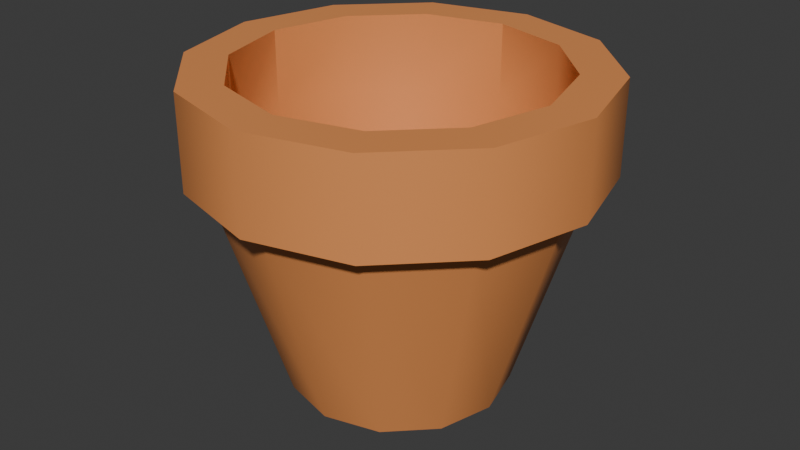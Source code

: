 # Source: pot.blend  (saved by Blender 4.1.24; exported with 4.5.12 LTS)
import bpy
from mathutils import Matrix  # noqa: F401  (used for matrix-valued properties, if any)

bpy.ops.wm.read_factory_settings(use_empty=True)
scene = bpy.context.scene
scene.name = 'Scene'

# ---- collections
col_collection = bpy.data.collections.new('Collection'); scene.collection.children.link(col_collection)

# ---- materials (node trees are filled in below, after node groups)
mat_material = bpy.data.materials.new('Material')
mat_material.alpha_threshold = 0.0
mat_material.use_transparent_shadow = False
mat_material.roughness = 0.5
mat_material.line_color = (0.0, 0.0, 0.0, 1.0)

# ---- material node trees
mat_material.use_nodes = True; mat_material.node_tree.nodes.clear()
_N = mat_material.node_tree.nodes; _L = mat_material.node_tree.links
n0 = _N.new('ShaderNodeOutputMaterial'); n0.name = 'Material Output'; n0.location = (300, 300)
n1 = _N.new('ShaderNodeBsdfPrincipled'); n1.name = 'Principled BSDF'; n1.location = (10, 300)
n1.inputs[0].default_value = (0.8003, 0.2949, 0.09188, 1.0)
n1.inputs[3].default_value = 1.45
_L.new(n1.outputs[0], n0.inputs[0])
n0.is_active_output = True

# ---- world
world_world = bpy.data.worlds.new('World'); scene.world = world_world
world_world.use_nodes = True; world_world.node_tree.nodes.clear()
_N = world_world.node_tree.nodes; _L = world_world.node_tree.links
n0 = _N.new('ShaderNodeOutputWorld'); n0.name = 'World Output'; n0.location = (300, 300)
n1 = _N.new('ShaderNodeBackground'); n1.name = 'Background'; n1.location = (10, 300)
n1.inputs[0].default_value = (0.05088, 0.05088, 0.05088, 1.0)
_L.new(n1.outputs[0], n0.inputs[0])
n0.is_active_output = True
world_world.color = (0.05088, 0.05088, 0.05088)
world_world.use_sun_shadow = False
world_world.sun_shadow_jitter_overblur = 0.0

# ---- meshes
me_cylinder = bpy.data.meshes.new('Cylinder')
me_cylinder.from_pydata([(-3.004e-09, 0.3584, -0.6901), (-4.591e-09, 0.5805, 0.03607), (0.1792, 0.3104, -0.6901), (0.2903, 0.5027, 0.03607), (0.3104, 0.1792, -0.6901), (0.5027, 0.2903, 0.03607), (0.3584, -3.14e-09, -0.6901), (0.5805, -2.173e-09, 0.03607), (0.3104, -0.1792, -0.6901), (0.5027, -0.2903, 0.03607), (0.1792, -0.3104, -0.6901), (0.2903, -0.5027, 0.03607), (-3.004e-09, -0.3584, -0.6901), (-4.591e-09, -0.5805, 0.03607), (-0.1792, -0.3104, -0.6901), (-0.2903, -0.5027, 0.03607), (-0.3104, -0.1792, -0.6901), (-0.5027, -0.2903, 0.03607), (-0.3584, -3.14e-09, -0.6901), (-0.5805, -2.173e-09, 0.03607), (-0.3104, 0.1792, -0.6901), (-0.5027, 0.2903, 0.03607), (-0.1792, 0.3104, -0.6901), (-0.2903, 0.5027, 0.03607), (0.2539, 0.4398, 0.339), (-4.494e-09, 0.5079, 0.339), (0.4398, 0.2539, 0.339), (0.5079, -3.257e-09, 0.339), (0.4398, -0.2539, 0.339), (0.2539, -0.4398, 0.339), (-4.494e-09, -0.5079, 0.339), (-0.2539, -0.4398, 0.339), (-0.4398, -0.2539, 0.339), (-0.5079, -3.257e-09, 0.339), (-0.4398, 0.2539, 0.339), (-0.2539, 0.4398, 0.339), (0.2903, 0.5027, 0.339), (-4.591e-09, 0.5805, 0.339), (0.5027, 0.2903, 0.339), (0.5805, -2.173e-09, 0.339), (0.5027, -0.2903, 0.339), (0.2903, -0.5027, 0.339), (-4.591e-09, -0.5805, 0.339), (-0.2903, -0.5027, 0.339), (-0.5027, -0.2903, 0.339), (-0.5805, -2.173e-09, 0.339), (-0.5027, 0.2903, 0.339), (-0.2903, 0.5027, 0.339), (0.2539, 0.4398, 0.08917), (5.255e-10, 0.5079, 0.08917), (0.4398, 0.2539, 0.08917), (0.5079, -3.257e-09, 0.08917), (0.4398, -0.2539, 0.08917), (0.2539, -0.4398, 0.08917), (5.255e-10, -0.5079, 0.08917), (-0.2539, -0.4398, 0.08917), (-0.4398, -0.2539, 0.08917), (-0.5079, -3.257e-09, 0.08917), (-0.4398, 0.2539, 0.08917), (-0.2539, 0.4398, 0.08917), (0.3224, 0.5585, 0.03607), (-4.591e-09, 0.6449, 0.03607), (0.5585, 0.3224, 0.03607), (0.6449, -2.173e-09, 0.03607), (0.5585, -0.3224, 0.03607), (0.3224, -0.5585, 0.03607), (-4.591e-09, -0.6449, 0.03607), (-0.3224, -0.5585, 0.03607), (-0.5585, -0.3224, 0.03607), (-0.6449, -2.173e-09, 0.03607), (-0.5585, 0.3224, 0.03607), (-0.3224, 0.5585, 0.03607), (0.3224, 0.5585, 0.339), (-4.591e-09, 0.6449, 0.339), (0.5585, 0.3224, 0.339), (0.6449, -2.173e-09, 0.339), (0.5585, -0.3224, 0.339), (0.3224, -0.5585, 0.339), (-4.591e-09, -0.6449, 0.339), (-0.3224, -0.5585, 0.339), (-0.5585, -0.3224, 0.339), (-0.6449, -2.173e-09, 0.339), (-0.5585, 0.3224, 0.339), (-0.3224, 0.5585, 0.339), (0.1572, 0.2723, -0.4882), (1.683e-08, 0.3145, -0.4882), (0.2723, 0.1572, -0.4882), (0.3145, -3.79e-09, -0.4882), (0.2723, -0.1572, -0.4882), (0.1572, -0.2723, -0.4882), (1.683e-08, -0.3145, -0.4882), (-0.1572, -0.2723, -0.4882), (-0.2723, -0.1572, -0.4882), (-0.3145, -3.79e-09, -0.4882), (-0.2723, 0.1572, -0.4882), (-0.1572, 0.2723, -0.4882)], [], [(0, 1, 3, 2), (2, 3, 5, 4), (4, 5, 7, 6), (6, 7, 9, 8), (8, 9, 11, 10), (10, 11, 13, 12), (12, 13, 15, 14), (14, 15, 17, 16), (16, 17, 19, 18), (18, 19, 21, 20), (7, 5, 62, 63), (20, 21, 23, 22), (22, 23, 1, 0), (0, 2, 4, 6, 8, 10, 12, 14, 16, 18, 20, 22), (31, 30, 54, 55), (45, 46, 82, 81), (36, 38, 74, 72), (44, 45, 81, 80), (21, 19, 69, 70), (11, 9, 64, 65), (37, 36, 72, 73), (43, 44, 80, 79), (1, 23, 71, 61), (15, 13, 66, 67), (5, 3, 60, 62), (42, 43, 79, 78), (25, 24, 36, 37), (24, 26, 38, 36), (26, 27, 39, 38), (27, 28, 40, 39), (28, 29, 41, 40), (29, 30, 42, 41), (30, 31, 43, 42), (31, 32, 44, 43), (32, 33, 45, 44), (33, 34, 46, 45), (34, 35, 47, 46), (35, 25, 37, 47), (48, 49, 85, 84), (28, 27, 51, 52), (35, 34, 58, 59), (24, 25, 49, 48), (32, 31, 55, 56), (29, 28, 52, 53), (25, 35, 59, 49), (26, 24, 48, 50), (33, 32, 56, 57), (30, 29, 53, 54), (27, 26, 50, 51), (34, 33, 57, 58), (68, 67, 79, 80), (67, 66, 78, 79), (66, 65, 77, 78), (65, 64, 76, 77), (64, 63, 75, 76), (61, 71, 83, 73), (60, 61, 73, 72), (63, 62, 74, 75), (71, 70, 82, 83), (62, 60, 72, 74), (70, 69, 81, 82), (69, 68, 80, 81), (17, 15, 67, 68), (38, 39, 75, 74), (3, 1, 61, 60), (46, 47, 83, 82), (39, 40, 76, 75), (13, 11, 65, 66), (23, 21, 70, 71), (47, 37, 73, 83), (40, 41, 77, 76), (9, 7, 63, 64), (19, 17, 68, 69), (41, 42, 78, 77), (84, 85, 95, 94, 93, 92, 91, 90, 89, 88, 87, 86), (56, 55, 91, 92), (53, 52, 88, 89), (49, 59, 95, 85), (50, 48, 84, 86), (57, 56, 92, 93), (54, 53, 89, 90), (51, 50, 86, 87), (58, 57, 93, 94), (55, 54, 90, 91), (52, 51, 87, 88), (59, 58, 94, 95)])
me_cylinder.polygons.foreach_set('use_smooth', [True] * 86)
_k = set([(0, 2), (0, 22), (1, 3), (1, 23), (2, 4), (3, 5), (4, 6), (5, 7), (6, 8), (7, 9), (8, 10), (9, 11), (10, 12), (11, 13), (12, 14), (13, 15), (14, 16), (15, 17), (16, 18), (17, 19), (18, 20), (19, 21), (20, 22), (21, 23), (24, 25), (24, 26), (25, 35), (25, 49), (26, 27), (27, 28), (27, 51), (28, 29), (29, 30), (30, 31), (30, 54), (31, 32), (32, 33), (33, 34), (33, 57), (34, 35), (60, 61), (60, 62), (61, 71), (62, 63), (63, 64), (64, 65), (65, 66), (66, 67), (67, 68), (68, 69), (69, 70), (70, 71), (72, 73), (72, 74), (73, 83), (74, 75), (75, 76), (76, 77), (77, 78), (78, 79), (79, 80), (80, 81), (81, 82), (82, 83), (84, 85), (84, 86), (85, 95), (86, 87), (87, 88), (88, 89), (89, 90), (90, 91), (91, 92), (92, 93), (93, 94), (94, 95)])
me_cylinder.attributes.new('sharp_edge', 'BOOLEAN', 'EDGE').data.foreach_set('value', [ (min(e.vertices), max(e.vertices)) in _k for e in me_cylinder.edges])
_uv = me_cylinder.uv_layers.new(name='UVMap')
_uv.uv.foreach_set('vector', [0.5966, 0.1523, 0.3771, 0.1697, 0.3771, 0.07874, 0.5966, 0.09613, 0.5966, 0.09613, 0.3771, 0.07874, 0.3769, 1.407e-09, 0.5965, 0.04752, 0.5965, 0.6976, 0.3769, 0.7452, 0.3771, 0.6664, 0.5966, 0.649, 0.5966, 0.649, 0.3771, 0.6664, 0.3771, 0.5755, 0.5966, 0.5929, 0.5966, 0.5929, 0.3771, 0.5755, 0.3769, 0.4968, 0.5965, 0.5443, 0.8161, 0.2009, 0.5966, 0.2484, 0.5967, 0.1697, 0.8162, 0.1523, 0.8162, 0.1523, 0.5967, 0.1697, 0.5967, 0.07874, 0.8162, 0.09613, 0.8162, 0.09613, 0.5967, 0.07874, 0.5966, -4.496e-11, 0.8161, 0.04752, 0.5965, 0.4493, 0.3769, 0.4968, 0.3771, 0.418, 0.5966, 0.4006, 0.5966, 0.4006, 0.3771, 0.418, 0.3771, 0.3271, 0.5966, 0.3445, 0.143, 0.01882, 0.06427, 0.06427, 0.0505, 0.0505, 0.138, -1.032e-08, 0.5966, 0.3445, 0.3771, 0.3271, 0.3769, 0.2484, 0.5965, 0.2959, 0.5965, 0.2009, 0.3769, 0.2484, 0.3771, 0.1697, 0.5966, 0.1523, 0.2095, 0.8867, 0.1814, 0.9353, 0.1328, 0.9633, 0.07667, 0.9633, 0.02806, 0.9353, -3.911e-08, 0.8867, -3.497e-08, 0.8305, 0.02806, 0.7819, 0.07667, 0.7539, 0.1328, 0.7539, 0.1814, 0.7819, 0.2095, 0.8305, 0.6655, 0.2484, 0.745, 0.2484, 0.745, 0.324, 0.6655, 0.324, 0.143, 0.3958, 0.06427, 0.4412, 0.0505, 0.4274, 0.138, 0.3769, 0.06427, 0.6896, 0.143, 0.7351, 0.138, 0.7539, 0.0505, 0.7034, 0.2339, 0.3958, 0.143, 0.3958, 0.138, 0.3769, 0.239, 0.3769, 0.143, 0.3581, 0.2339, 0.3581, 0.239, 0.3769, 0.138, 0.3769, 0.3127, 0.06427, 0.2339, 0.01882, 0.239, -1.83e-08, 0.3264, 0.0505, 0.01882, 0.6109, 0.06427, 0.6896, 0.0505, 0.7034, -1.199e-09, 0.6159, 0.3127, 0.4412, 0.2339, 0.3958, 0.239, 0.3769, 0.3264, 0.4274, 0.01882, 0.2339, 0.06427, 0.3127, 0.0505, 0.3264, 1.24e-09, 0.239, 0.3581, 0.2339, 0.3581, 0.143, 0.3769, 0.138, 0.3769, 0.239, 0.06427, 0.06427, 0.01882, 0.143, -7.267e-09, 0.138, 0.0505, 0.0505, 0.3581, 0.5199, 0.3127, 0.4412, 0.3264, 0.4274, 0.3769, 0.5149, 0.04004, 0.6052, 0.07981, 0.6741, 0.06427, 0.6896, 0.01882, 0.6109, 0.07981, 0.6741, 0.1487, 0.7138, 0.143, 0.7351, 0.06427, 0.6896, 0.1487, 0.7138, 0.2282, 0.7138, 0.2339, 0.7351, 0.143, 0.7351, 0.2282, 0.7138, 0.2971, 0.6741, 0.3127, 0.6896, 0.2339, 0.7351, 0.2971, 0.6741, 0.3369, 0.6052, 0.3581, 0.6109, 0.3127, 0.6896, 0.3369, 0.6052, 0.3369, 0.5256, 0.3581, 0.5199, 0.3581, 0.6109, 0.3369, 0.5256, 0.2971, 0.4567, 0.3127, 0.4412, 0.3581, 0.5199, 0.2971, 0.4567, 0.2282, 0.417, 0.2339, 0.3958, 0.3127, 0.4412, 0.2282, 0.417, 0.1487, 0.417, 0.143, 0.3958, 0.2339, 0.3958, 0.1487, 0.417, 0.07981, 0.4567, 0.06427, 0.4412, 0.143, 0.3958, 0.07981, 0.4567, 0.04004, 0.5256, 0.01882, 0.5199, 0.06427, 0.4412, 0.04004, 0.5256, 0.04004, 0.6052, 0.01882, 0.6109, 0.01882, 0.5199, 0.6655, 0.825, 0.745, 0.825, 0.7299, 0.9999, 0.6806, 0.9999, 0.6655, 0.4989, 0.745, 0.4989, 0.745, 0.5745, 0.6655, 0.5745, 0.3769, 0.7453, 0.4458, 0.7452, 0.4458, 0.8207, 0.3769, 0.8209, 0.6655, 0.7495, 0.745, 0.7495, 0.745, 0.825, 0.6655, 0.825, 0.5966, 0.2485, 0.6655, 0.2484, 0.6655, 0.324, 0.5966, 0.3241, 0.5966, 0.4991, 0.6655, 0.4989, 0.6655, 0.5745, 0.5966, 0.5746, 0.745, 0.7495, 0.8139, 0.7496, 0.8139, 0.8252, 0.745, 0.825, 0.5966, 0.7496, 0.6655, 0.7495, 0.6655, 0.825, 0.5966, 0.8252, 0.5254, 0.7452, 0.5942, 0.7453, 0.5942, 0.8209, 0.5254, 0.8207, 0.745, 0.2484, 0.8139, 0.2485, 0.8139, 0.3241, 0.745, 0.324, 0.745, 0.4989, 0.8139, 0.4991, 0.8139, 0.5746, 0.745, 0.5745, 0.4458, 0.7452, 0.5254, 0.7452, 0.5254, 0.8207, 0.4458, 0.8207, 0.9974, 0.7081, 0.9975, 0.7956, 0.9059, 0.7956, 0.9057, 0.7081, 0.9975, 0.7956, 0.9975, 0.8966, 0.9059, 0.8966, 0.9059, 0.7956, 0.9975, 0.8966, 0.9974, 0.9841, 0.9057, 0.9841, 0.9059, 0.8966, 0.9055, 0.4322, 0.9057, 0.5197, 0.8141, 0.5197, 0.8139, 0.4322, 0.9057, 0.5197, 0.9057, 0.6207, 0.8141, 0.6207, 0.8141, 0.5197, 0.9057, 0.8966, 0.9055, 0.9841, 0.8139, 0.9841, 0.8141, 0.8966, 0.9057, 0.7956, 0.9057, 0.8966, 0.8141, 0.8966, 0.8141, 0.7956, 0.9057, 0.6207, 0.9055, 0.7081, 0.8139, 0.7081, 0.8141, 0.6207, 0.9974, 0.4322, 0.9975, 0.5197, 0.9059, 0.5197, 0.9057, 0.4322, 0.9055, 0.7081, 0.9057, 0.7956, 0.8141, 0.7956, 0.8139, 0.7081, 0.9975, 0.5197, 0.9975, 0.6207, 0.9059, 0.6207, 0.9059, 0.5197, 0.9975, 0.6207, 0.9974, 0.7081, 0.9057, 0.7081, 0.9059, 0.6207, 0.3127, 0.3127, 0.3581, 0.2339, 0.3769, 0.239, 0.3264, 0.3264, 0.143, 0.7351, 0.2339, 0.7351, 0.239, 0.7539, 0.138, 0.7539, 0.01882, 0.143, 0.01882, 0.2339, 1.24e-09, 0.239, -7.267e-09, 0.138, 0.06427, 0.4412, 0.01882, 0.5199, -8.987e-09, 0.5149, 0.0505, 0.4274, 0.2339, 0.7351, 0.3127, 0.6896, 0.3264, 0.7034, 0.239, 0.7539, 0.3581, 0.143, 0.3127, 0.06427, 0.3264, 0.0505, 0.3769, 0.138, 0.06427, 0.3127, 0.143, 0.3581, 0.138, 0.3769, 0.0505, 0.3264, 0.01882, 0.5199, 0.01882, 0.6109, -1.199e-09, 0.6159, -8.987e-09, 0.5149, 0.3127, 0.6896, 0.3581, 0.6109, 0.3769, 0.6159, 0.3264, 0.7034, 0.2339, 0.01882, 0.143, 0.01882, 0.138, -1.032e-08, 0.239, -1.83e-08, 0.2339, 0.3581, 0.3127, 0.3127, 0.3264, 0.3264, 0.239, 0.3769, 0.3581, 0.6109, 0.3581, 0.5199, 0.3769, 0.5149, 0.3769, 0.6159, 0.8812, 0.4322, 0.8385, 0.4076, 0.8139, 0.3649, 0.8139, 0.3157, 0.8385, 0.273, 0.8812, 0.2484, 0.9304, 0.2484, 0.9731, 0.273, 0.9977, 0.3157, 0.9977, 0.3649, 0.9731, 0.4076, 0.9304, 0.4322, 0.5966, 0.3241, 0.6655, 0.324, 0.6806, 0.4988, 0.6379, 0.4989, 0.5966, 0.5746, 0.6655, 0.5745, 0.6806, 0.7494, 0.6379, 0.7495, 0.745, 0.825, 0.8139, 0.8252, 0.7725, 1.0, 0.7299, 0.9999, 0.5966, 0.8252, 0.6655, 0.825, 0.6806, 0.9999, 0.6379, 1.0, 0.5254, 0.8207, 0.5942, 0.8209, 0.5529, 0.9957, 0.5102, 0.9956, 0.745, 0.324, 0.8139, 0.3241, 0.7725, 0.4989, 0.7299, 0.4988, 0.745, 0.5745, 0.8139, 0.5746, 0.7725, 0.7495, 0.7299, 0.7494, 0.4458, 0.8207, 0.5254, 0.8207, 0.5102, 0.9956, 0.461, 0.9956, 0.6655, 0.324, 0.745, 0.324, 0.7299, 0.4988, 0.6806, 0.4988, 0.6655, 0.5745, 0.745, 0.5745, 0.7299, 0.7494, 0.6806, 0.7494, 0.3769, 0.8209, 0.4458, 0.8207, 0.461, 0.9956, 0.4183, 0.9957])
me_cylinder.materials.append(mat_material)
me_cylinder.update()

# ---- objects
ob_pot__rigid = bpy.data.objects.new('Pot -rigid', me_cylinder)

# ---- transforms, parenting, visibility, modifiers, constraints
ob_pot__rigid.location = (0.0, 0.0, 0.0)

# ---- collection membership
col_collection.objects.link(ob_pot__rigid)

# ---- scene / render settings (as saved in the file)
scene.frame_start = 1; scene.frame_end = 250; scene.frame_set(1)
scene.render.engine = 'BLENDER_EEVEE_NEXT'
scene.cycles.sampling_pattern = 'TABULATED_SOBOL'
scene.eevee.ray_tracing_options.trace_max_roughness = 0.0
bpy.context.view_layer.update()

# ---- added for rendering (the .blend has no active camera and no usable light): camera, sun
cam_auto = bpy.data.cameras.new('AutoCamera')
cam_auto.lens = 50.0
cam_auto.sensor_width = 36.0
cam_auto.clip_end = 1000.0
ob_auto_camera = bpy.data.objects.new('AutoCamera', cam_auto)
scene.collection.objects.link(ob_auto_camera)
ob_auto_camera.location = (1.93767, -2.32521, 1.37459)
ob_auto_camera.rotation_euler = (1.09748, -7.21219e-08, 0.694738)
scene.camera = ob_auto_camera
light_auto_sun = bpy.data.lights.new('AutoSun', 'SUN')
light_auto_sun.energy = 3.0
light_auto_sun.angle = 0.0523599
ob_auto_sun = bpy.data.objects.new('AutoSun', light_auto_sun)
scene.collection.objects.link(ob_auto_sun)
ob_auto_sun.rotation_euler = (0.872665, 0.174533, 0.523599)
bpy.context.view_layer.update()
